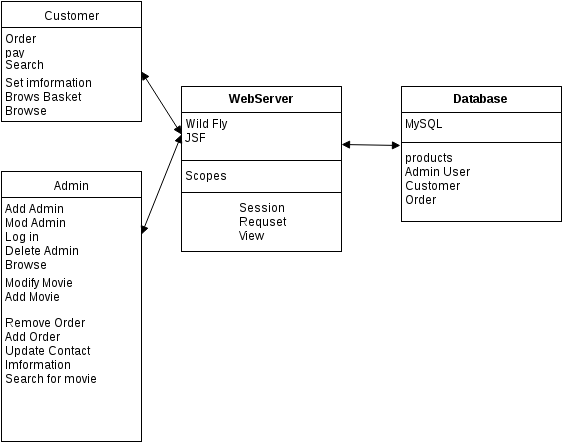

The diagram above was exported from draw.io. Its source (the exported page's mxGraphModel, read from the mxfile embedded in the PNG):
<mxGraphModel dx="880" dy="551" grid="1" gridSize="10" guides="1" tooltips="1" connect="1" arrows="1" fold="1" page="1" pageScale="1" pageWidth="826" pageHeight="1169" background="#ffffff" math="0" shadow="0">
  <root>
    <mxCell id="0" />
    <mxCell id="1" parent="0" />
    <mxCell id="10" value="WebServer" style="swimlane;html=1;fontStyle=1;align=center;verticalAlign=top;childLayout=stackLayout;horizontal=1;startSize=26;horizontalStack=0;resizeParent=1;resizeLast=0;collapsible=1;marginBottom=0;swimlaneFillColor=#ffffff;" parent="1" vertex="1">
      <mxGeometry x="220" y="325" width="160" height="165" as="geometry" />
    </mxCell>
    <mxCell id="11" value="Wild Fly&lt;div&gt;JSF&lt;/div&gt;" style="text;html=1;strokeColor=none;fillColor=none;align=left;verticalAlign=top;spacingLeft=4;spacingRight=4;whiteSpace=wrap;overflow=hidden;rotatable=0;points=[[0,0.5],[1,0.5]];portConstraint=eastwest;" parent="10" vertex="1">
      <mxGeometry y="26" width="160" height="44" as="geometry" />
    </mxCell>
    <mxCell id="12" value="" style="line;html=1;strokeWidth=1;fillColor=none;align=left;verticalAlign=middle;spacingTop=-1;spacingLeft=3;spacingRight=3;rotatable=0;labelPosition=right;points=[];portConstraint=eastwest;" parent="10" vertex="1">
      <mxGeometry y="70" width="160" height="8" as="geometry" />
    </mxCell>
    <mxCell id="13" value="Scopes&lt;div&gt;&lt;br&gt;&lt;/div&gt;&lt;div&gt;&lt;br&gt;&lt;/div&gt;&lt;div&gt;&lt;br&gt;&lt;/div&gt;&lt;div&gt;&lt;br&gt;&lt;/div&gt;&lt;div&gt;&lt;br&gt;&lt;/div&gt;" style="text;html=1;strokeColor=none;fillColor=none;align=left;verticalAlign=top;spacingLeft=4;spacingRight=4;whiteSpace=wrap;overflow=hidden;rotatable=0;points=[[0,0.5],[1,0.5]];portConstraint=eastwest;" parent="10" vertex="1">
      <mxGeometry y="78" width="160" height="24" as="geometry" />
    </mxCell>
    <mxCell id="55" value="" style="line;html=1;strokeWidth=1;fillColor=none;align=left;verticalAlign=middle;spacingTop=-1;spacingLeft=3;spacingRight=3;rotatable=0;labelPosition=right;points=[];portConstraint=eastwest;" parent="10" vertex="1">
      <mxGeometry y="102" width="160" height="8" as="geometry" />
    </mxCell>
    <mxCell id="63" value="&lt;div style=&quot;text-align: left&quot;&gt;Session&lt;/div&gt;&lt;div style=&quot;text-align: left&quot;&gt;Requset&lt;/div&gt;&lt;div style=&quot;text-align: left&quot;&gt;View&lt;/div&gt;" style="text;html=1;strokeColor=none;fillColor=none;align=center;verticalAlign=middle;whiteSpace=wrap;overflow=hidden;" parent="10" vertex="1">
      <mxGeometry y="110" width="160" height="50" as="geometry" />
    </mxCell>
    <mxCell id="14" value="Customer" style="swimlane;html=1;fontStyle=0;childLayout=stackLayout;horizontal=1;startSize=26;fillColor=none;horizontalStack=0;resizeParent=1;resizeLast=0;collapsible=1;marginBottom=0;swimlaneFillColor=#ffffff;" parent="1" vertex="1">
      <mxGeometry x="40" y="240" width="140" height="120" as="geometry" />
    </mxCell>
    <mxCell id="15" value="Order&lt;div&gt;pay&lt;/div&gt;&lt;div&gt;&lt;br&gt;&lt;/div&gt;" style="text;html=1;strokeColor=none;fillColor=none;align=left;verticalAlign=top;spacingLeft=4;spacingRight=4;whiteSpace=wrap;overflow=hidden;rotatable=0;points=[[0,0.5],[1,0.5]];portConstraint=eastwest;" parent="14" vertex="1">
      <mxGeometry y="26" width="140" height="26" as="geometry" />
    </mxCell>
    <mxCell id="16" value="Search" style="text;html=1;strokeColor=none;fillColor=none;align=left;verticalAlign=top;spacingLeft=4;spacingRight=4;whiteSpace=wrap;overflow=hidden;rotatable=0;points=[[0,0.5],[1,0.5]];portConstraint=eastwest;" parent="14" vertex="1">
      <mxGeometry y="52" width="140" height="18" as="geometry" />
    </mxCell>
    <mxCell id="17" value="Set imformation&lt;div&gt;Brows Basket&amp;nbsp;&lt;/div&gt;&lt;div&gt;Browse&lt;/div&gt;&lt;div&gt;&lt;br&gt;&lt;/div&gt;" style="text;html=1;strokeColor=none;fillColor=none;align=left;verticalAlign=top;spacingLeft=4;spacingRight=4;whiteSpace=wrap;overflow=hidden;rotatable=0;points=[[0,0.5],[1,0.5]];portConstraint=eastwest;" parent="14" vertex="1">
      <mxGeometry y="70" width="140" height="50" as="geometry" />
    </mxCell>
    <mxCell id="18" value="Admin" style="swimlane;html=1;fontStyle=0;childLayout=stackLayout;horizontal=1;startSize=26;fillColor=none;horizontalStack=0;resizeParent=1;resizeLast=0;collapsible=1;marginBottom=0;swimlaneFillColor=#ffffff;" parent="1" vertex="1">
      <mxGeometry x="40" y="410" width="140" height="270" as="geometry" />
    </mxCell>
    <mxCell id="19" value="Add Admin&lt;div&gt;Mod Admin&lt;/div&gt;&lt;div&gt;Log in&amp;nbsp;&lt;/div&gt;&lt;div&gt;Delete Admin&lt;/div&gt;&lt;div&gt;Browse&lt;/div&gt;" style="text;html=1;strokeColor=none;fillColor=none;align=left;verticalAlign=top;spacingLeft=4;spacingRight=4;whiteSpace=wrap;overflow=hidden;rotatable=0;points=[[0,0.5],[1,0.5]];portConstraint=eastwest;" parent="18" vertex="1">
      <mxGeometry y="26" width="140" height="74" as="geometry" />
    </mxCell>
    <mxCell id="20" value="Modify Movie&lt;div&gt;Add Movie&amp;nbsp;&lt;br&gt;&lt;div&gt;&lt;br&gt;&lt;/div&gt;&lt;/div&gt;" style="text;html=1;strokeColor=none;fillColor=none;align=left;verticalAlign=top;spacingLeft=4;spacingRight=4;whiteSpace=wrap;overflow=hidden;rotatable=0;points=[[0,0.5],[1,0.5]];portConstraint=eastwest;" parent="18" vertex="1">
      <mxGeometry y="100" width="140" height="40" as="geometry" />
    </mxCell>
    <mxCell id="21" value="Remove Order&amp;nbsp;&lt;div&gt;Add Order&amp;nbsp;&lt;/div&gt;&lt;div&gt;Update Contact Imformation&amp;nbsp;&lt;/div&gt;&lt;div&gt;Search for movie&amp;nbsp;&lt;/div&gt;&lt;div&gt;&lt;br&gt;&lt;/div&gt;" style="text;html=1;strokeColor=none;fillColor=none;align=left;verticalAlign=top;spacingLeft=4;spacingRight=4;whiteSpace=wrap;overflow=hidden;rotatable=0;points=[[0,0.5],[1,0.5]];portConstraint=eastwest;" parent="18" vertex="1">
      <mxGeometry y="140" width="140" height="130" as="geometry" />
    </mxCell>
    <mxCell id="22" value="Database" style="swimlane;html=1;fontStyle=1;align=center;verticalAlign=top;childLayout=stackLayout;horizontal=1;startSize=26;horizontalStack=0;resizeParent=1;resizeLast=0;collapsible=1;marginBottom=0;swimlaneFillColor=#ffffff;" parent="1" vertex="1">
      <mxGeometry x="440" y="325" width="160" height="135" as="geometry" />
    </mxCell>
    <mxCell id="23" value="MySQL" style="text;html=1;strokeColor=none;fillColor=none;align=left;verticalAlign=top;spacingLeft=4;spacingRight=4;whiteSpace=wrap;overflow=hidden;rotatable=0;points=[[0,0.5],[1,0.5]];portConstraint=eastwest;" parent="22" vertex="1">
      <mxGeometry y="26" width="160" height="26" as="geometry" />
    </mxCell>
    <mxCell id="24" value="" style="line;html=1;strokeWidth=1;fillColor=none;align=left;verticalAlign=middle;spacingTop=-1;spacingLeft=3;spacingRight=3;rotatable=0;labelPosition=right;points=[];portConstraint=eastwest;" parent="22" vertex="1">
      <mxGeometry y="52" width="160" height="8" as="geometry" />
    </mxCell>
    <mxCell id="52" value="" style="endArrow=block;startArrow=block;endFill=1;startFill=1;html=1;entryX=-0.006;entryY=-0.014;entryPerimeter=0;" parent="22" target="25" edge="1">
      <mxGeometry width="160" relative="1" as="geometry">
        <mxPoint x="-60" y="58" as="sourcePoint" />
        <mxPoint x="100" y="58" as="targetPoint" />
      </mxGeometry>
    </mxCell>
    <mxCell id="25" value="&lt;span&gt;products&lt;/span&gt;&lt;div&gt;Admin User&lt;/div&gt;&lt;div&gt;Customer&lt;/div&gt;&lt;div&gt;Order&lt;/div&gt;" style="text;html=1;strokeColor=none;fillColor=none;align=left;verticalAlign=top;spacingLeft=4;spacingRight=4;whiteSpace=wrap;overflow=hidden;rotatable=0;points=[[0,0.5],[1,0.5]];portConstraint=eastwest;" parent="22" vertex="1">
      <mxGeometry y="60" width="160" height="70" as="geometry" />
    </mxCell>
    <mxCell id="26" style="edgeStyle=orthogonalEdgeStyle;rounded=0;html=1;exitX=0.5;exitY=1;entryX=0.5;entryY=1;jettySize=auto;orthogonalLoop=1;" parent="1" source="14" target="14" edge="1">
      <mxGeometry relative="1" as="geometry" />
    </mxCell>
    <mxCell id="27" style="edgeStyle=orthogonalEdgeStyle;rounded=0;html=1;exitX=0.5;exitY=1;entryX=0.5;entryY=1;jettySize=auto;orthogonalLoop=1;" parent="1" source="22" target="22" edge="1">
      <mxGeometry relative="1" as="geometry" />
    </mxCell>
    <mxCell id="48" value="" style="endArrow=block;startArrow=block;endFill=1;startFill=1;html=1;entryX=0;entryY=0.5;" parent="1" target="11" edge="1">
      <mxGeometry width="160" relative="1" as="geometry">
        <mxPoint x="180" y="310" as="sourcePoint" />
        <mxPoint x="340" y="310" as="targetPoint" />
      </mxGeometry>
    </mxCell>
    <mxCell id="53" value="" style="endArrow=block;startArrow=block;endFill=1;startFill=1;html=1;entryX=0;entryY=0.5;" parent="1" target="11" edge="1">
      <mxGeometry width="160" relative="1" as="geometry">
        <mxPoint x="180" y="473" as="sourcePoint" />
        <mxPoint x="340" y="473" as="targetPoint" />
      </mxGeometry>
    </mxCell>
  </root>
</mxGraphModel>